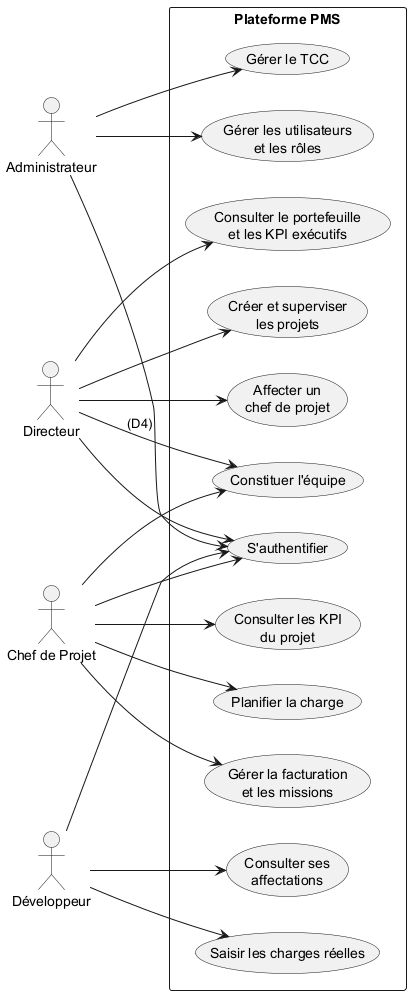

The diagram above was rendered by PlantUML. Its source (embedded in the PNG):
@startuml use_case
' PMS — Diagramme de cas d'utilisation (Niveau 1 - rapport).
' Vue pédagogique : 4 acteurs, ~12 cas d'utilisation métier.
left to right direction
skinparam packageStyle rectangle
skinparam shadowing false

actor "Administrateur" as Admin
actor "Directeur" as Dir
actor "Chef de Projet" as PM
actor "Développeur" as Dev

rectangle "Plateforme PMS" {
  usecase "S'authentifier" as UC1
  usecase "Gérer les utilisateurs\net les rôles" as UCu
  usecase "Gérer le TCC" as UCt
  usecase "Créer et superviser\nles projets" as UCproj
  usecase "Affecter un\nchef de projet" as UCapm
  usecase "Constituer l'équipe" as UCteam
  usecase "Planifier la charge" as UCplan
  usecase "Gérer la facturation\net les missions" as UCbill
  usecase "Saisir les charges réelles" as UCsub
  usecase "Consulter les KPI\ndu projet" as UCpmkpi
  usecase "Consulter le portefeuille\net les KPI exécutifs" as UCexec
  usecase "Consulter ses\naffectations" as UChist
}

Admin --> UC1
Dir   --> UC1
PM    --> UC1
Dev   --> UC1

Admin --> UCu
Admin --> UCt

Dir --> UCproj
Dir --> UCapm
Dir --> UCteam : (D4)
Dir --> UCexec

PM --> UCteam
PM --> UCplan
PM --> UCbill
PM --> UCpmkpi

Dev --> UCsub
Dev --> UChist
@enduml